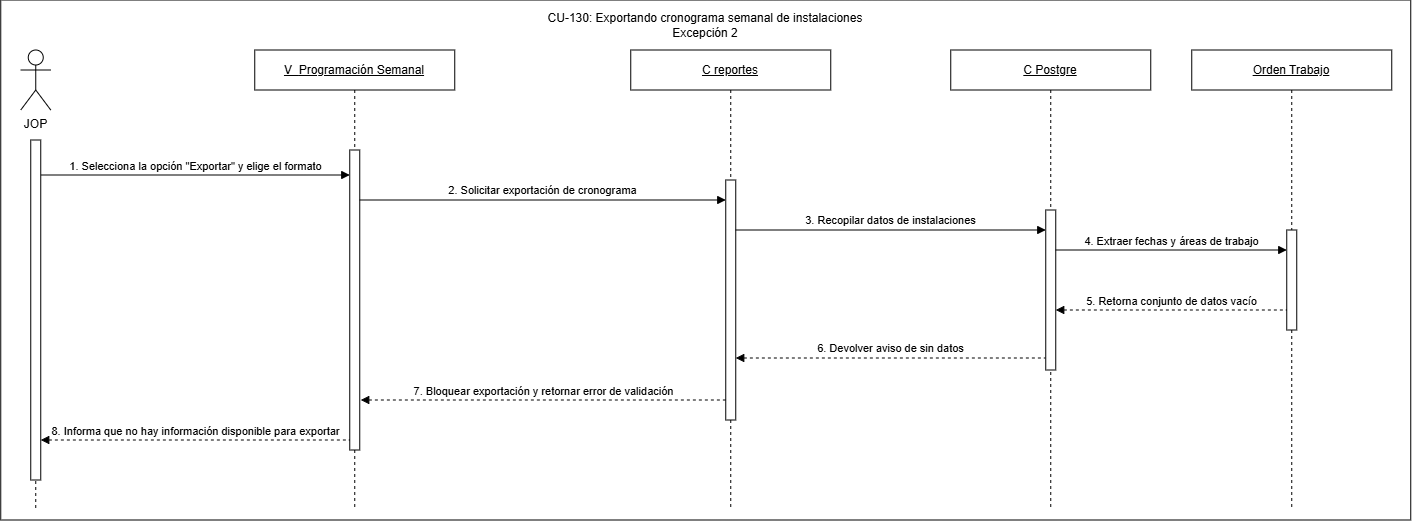

The diagram above was exported from draw.io. Its source (the exported page's mxGraphModel, read from the mxfile embedded in the PNG):
<mxGraphModel dx="386" dy="341" grid="1" gridSize="10" guides="1" tooltips="1" connect="1" arrows="1" fold="1" page="1" pageScale="1" pageWidth="827" pageHeight="1169" math="0" shadow="0">
  <root>
    <mxCell id="0" />
    <mxCell id="1" parent="0" />
    <mxCell id="sOcrTjJJAdwQ9SwxS2l4-25" edge="1" parent="1" source="sOcrTjJJAdwQ9SwxS2l4-2" style="rounded=0;orthogonalLoop=1;jettySize=auto;html=1;exitX=0.5;exitY=0.5;exitDx=0;exitDy=0;exitPerimeter=0;dashed=1;endArrow=none;endFill=0;" value="">
      <mxGeometry relative="1" as="geometry">
        <mxPoint x="295" y="890" as="sourcePoint" />
        <mxPoint x="295.0000000000002" y="960" as="targetPoint" />
      </mxGeometry>
    </mxCell>
    <mxCell id="leeeUj5hi7WeeRPQamb2-2" parent="1" style="rounded=0;whiteSpace=wrap;html=1;" value="" vertex="1">
      <mxGeometry height="520" width="1410" x="260" y="810" as="geometry" />
    </mxCell>
    <mxCell id="sOcrTjJJAdwQ9SwxS2l4-1" edge="1" parent="1" style="rounded=0;orthogonalLoop=1;jettySize=auto;html=1;exitX=0.5;exitY=0.5;exitDx=0;exitDy=0;exitPerimeter=0;dashed=1;endArrow=none;endFill=0;">
      <mxGeometry relative="1" as="geometry">
        <mxPoint x="295.0000000000002" y="985" as="sourcePoint" />
        <mxPoint x="295" y="1320" as="targetPoint" />
      </mxGeometry>
    </mxCell>
    <mxCell id="sOcrTjJJAdwQ9SwxS2l4-2" parent="1" style="shape=umlActor;verticalLabelPosition=bottom;verticalAlign=top;html=1;outlineConnect=0;" value="JOP" vertex="1">
      <mxGeometry height="60" width="30" x="280" y="860" as="geometry" />
    </mxCell>
    <mxCell id="sOcrTjJJAdwQ9SwxS2l4-3" parent="1" style="shape=umlLifeline;perimeter=lifelinePerimeter;whiteSpace=wrap;html=1;container=1;dropTarget=0;collapsible=0;recursiveResize=0;outlineConnect=0;portConstraint=eastwest;" value="&lt;u&gt;V_&lt;/u&gt;&lt;span style=&quot;font-size: 12px;&quot;&gt;&lt;u&gt;Programación Semanal&lt;/u&gt;&lt;/span&gt;" vertex="1">
      <mxGeometry height="460" width="200" x="514" y="860" as="geometry" />
    </mxCell>
    <mxCell id="sOcrTjJJAdwQ9SwxS2l4-5" parent="sOcrTjJJAdwQ9SwxS2l4-3" style="html=1;points=[[0,0,0,0,5],[0,1,0,0,-5],[1,0,0,0,5],[1,1,0,0,-5]];perimeter=orthogonalPerimeter;outlineConnect=0;targetShapes=umlLifeline;portConstraint=eastwest;" value="" vertex="1">
      <mxGeometry height="300" width="10" x="95" y="100" as="geometry" />
    </mxCell>
    <mxCell id="sOcrTjJJAdwQ9SwxS2l4-7" parent="1" style="shape=umlLifeline;perimeter=lifelinePerimeter;whiteSpace=wrap;html=1;container=1;dropTarget=0;collapsible=0;recursiveResize=0;outlineConnect=0;portConstraint=eastwest;" value="&lt;u&gt;C reportes&lt;/u&gt;" vertex="1">
      <mxGeometry height="460" width="200" x="890" y="860" as="geometry" />
    </mxCell>
    <mxCell id="sOcrTjJJAdwQ9SwxS2l4-8" parent="sOcrTjJJAdwQ9SwxS2l4-7" style="html=1;points=[[0,0,0,0,5],[0,1,0,0,-5],[1,0,0,0,5],[1,1,0,0,-5]];perimeter=orthogonalPerimeter;outlineConnect=0;targetShapes=umlLifeline;portConstraint=eastwest;" value="" vertex="1">
      <mxGeometry height="240" width="10" x="95" y="130" as="geometry" />
    </mxCell>
    <mxCell id="sOcrTjJJAdwQ9SwxS2l4-10" parent="1" style="shape=umlLifeline;perimeter=lifelinePerimeter;whiteSpace=wrap;html=1;container=1;dropTarget=0;collapsible=0;recursiveResize=0;outlineConnect=0;portConstraint=eastwest;" value="&lt;u&gt;C Postgre&lt;/u&gt;" vertex="1">
      <mxGeometry height="460" width="200" x="1210" y="860" as="geometry" />
    </mxCell>
    <mxCell id="sOcrTjJJAdwQ9SwxS2l4-12" parent="sOcrTjJJAdwQ9SwxS2l4-10" style="html=1;points=[[0,0,0,0,5],[0,1,0,0,-5],[1,0,0,0,5],[1,1,0,0,-5]];perimeter=orthogonalPerimeter;outlineConnect=0;targetShapes=umlLifeline;portConstraint=eastwest;" value="" vertex="1">
      <mxGeometry height="160" width="10" x="95" y="160" as="geometry" />
    </mxCell>
    <mxCell id="sOcrTjJJAdwQ9SwxS2l4-13" parent="1" style="shape=umlLifeline;perimeter=lifelinePerimeter;whiteSpace=wrap;html=1;container=1;dropTarget=0;collapsible=0;recursiveResize=0;outlineConnect=0;portConstraint=eastwest;" value="&lt;u&gt;Orden Trabajo&lt;/u&gt;" vertex="1">
      <mxGeometry height="460" width="200" x="1451" y="860" as="geometry" />
    </mxCell>
    <mxCell id="sOcrTjJJAdwQ9SwxS2l4-14" parent="sOcrTjJJAdwQ9SwxS2l4-13" style="html=1;points=[[0,0,0,0,5],[0,1,0,0,-5],[1,0,0,0,5],[1,1,0,0,-5]];perimeter=orthogonalPerimeter;outlineConnect=0;targetShapes=umlLifeline;portConstraint=eastwest;" value="" vertex="1">
      <mxGeometry height="100" width="10" x="95" y="180" as="geometry" />
    </mxCell>
    <mxCell id="sOcrTjJJAdwQ9SwxS2l4-15" edge="1" parent="1" style="html=1;verticalAlign=bottom;endArrow=block;curved=0;rounded=0;" value="1. Selecciona la opción &quot;Exportar&quot; y elige el formato">
      <mxGeometry relative="1" as="geometry">
        <mxPoint x="300.0000000000002" y="985" as="sourcePoint" />
        <mxPoint x="609" y="985" as="targetPoint" />
      </mxGeometry>
    </mxCell>
    <mxCell id="sOcrTjJJAdwQ9SwxS2l4-16" edge="1" parent="1" style="html=1;verticalAlign=bottom;endArrow=block;curved=0;rounded=0;" value="2. Solicitar exportación de cronograma">
      <mxGeometry relative="1" as="geometry">
        <mxPoint x="619" y="1009.9999999999998" as="sourcePoint" />
        <mxPoint x="985" y="1009.9999999999998" as="targetPoint" />
      </mxGeometry>
    </mxCell>
    <mxCell id="sOcrTjJJAdwQ9SwxS2l4-17" edge="1" parent="1" style="html=1;verticalAlign=bottom;endArrow=block;curved=0;rounded=0;" value="3. Recopilar datos de instalaciones">
      <mxGeometry relative="1" as="geometry">
        <mxPoint x="995" y="1039.9999999999998" as="sourcePoint" />
        <mxPoint x="1305" y="1039.9999999999998" as="targetPoint" />
      </mxGeometry>
    </mxCell>
    <mxCell id="sOcrTjJJAdwQ9SwxS2l4-18" edge="1" parent="1" style="html=1;verticalAlign=bottom;endArrow=block;curved=0;rounded=0;" value="4. Extraer fechas y áreas de trabajo">
      <mxGeometry relative="1" as="geometry">
        <mxPoint x="1315" y="1060.0000000000002" as="sourcePoint" />
        <mxPoint x="1546" y="1060.0000000000002" as="targetPoint" />
      </mxGeometry>
    </mxCell>
    <mxCell id="sOcrTjJJAdwQ9SwxS2l4-19" edge="1" parent="1" style="html=1;verticalAlign=bottom;endArrow=none;curved=0;rounded=0;startArrow=block;startFill=1;endFill=0;dashed=1;" value="5. Retorna conjunto de datos vacío">
      <mxGeometry relative="1" as="geometry">
        <mxPoint x="1315" y="1120.0000000000002" as="sourcePoint" />
        <mxPoint x="1546" y="1120.0000000000002" as="targetPoint" />
      </mxGeometry>
    </mxCell>
    <mxCell id="sOcrTjJJAdwQ9SwxS2l4-20" edge="1" parent="1" style="html=1;verticalAlign=bottom;endArrow=none;curved=0;rounded=0;startArrow=block;startFill=1;endFill=0;dashed=1;" value="6. Devolver aviso de sin datos">
      <mxGeometry relative="1" as="geometry">
        <mxPoint x="995" y="1167.9999999999998" as="sourcePoint" />
        <mxPoint x="1304.5" y="1167.9999999999998" as="targetPoint" />
      </mxGeometry>
    </mxCell>
    <mxCell id="sOcrTjJJAdwQ9SwxS2l4-21" edge="1" parent="1" style="html=1;verticalAlign=bottom;endArrow=none;curved=0;rounded=0;startArrow=block;startFill=1;endFill=0;dashed=1;" value="7. Bloquear exportación y retornar error de validación">
      <mxGeometry relative="1" as="geometry">
        <mxPoint x="620" y="1210" as="sourcePoint" />
        <mxPoint x="985" y="1210.0000000000002" as="targetPoint" />
      </mxGeometry>
    </mxCell>
    <mxCell id="sOcrTjJJAdwQ9SwxS2l4-22" edge="1" parent="1" style="html=1;verticalAlign=bottom;endArrow=none;curved=0;rounded=0;startArrow=block;startFill=1;endFill=0;dashed=1;" value="8. Informa que no hay información disponible para exportar">
      <mxGeometry relative="1" as="geometry">
        <mxPoint x="300.0000000000001" y="1250" as="sourcePoint" />
        <mxPoint x="609" y="1250" as="targetPoint" />
      </mxGeometry>
    </mxCell>
    <mxCell id="sOcrTjJJAdwQ9SwxS2l4-24" parent="1" style="html=1;points=[[0,0,0,0,5],[0,1,0,0,-5],[1,0,0,0,5],[1,1,0,0,-5]];perimeter=orthogonalPerimeter;outlineConnect=0;targetShapes=umlLifeline;portConstraint=eastwest;" value="" vertex="1">
      <mxGeometry height="340" width="10" x="290" y="950" as="geometry" />
    </mxCell>
    <mxCell id="leeeUj5hi7WeeRPQamb2-1" parent="1" style="text;html=1;whiteSpace=wrap;strokeColor=none;fillColor=none;align=center;verticalAlign=middle;rounded=0;" value="&lt;div style=&quot;text-align: left;&quot;&gt;&lt;span style=&quot;font-size: 12px;&quot;&gt;CU-130: Exportando cronograma semanal de instalaciones&lt;/span&gt;&lt;/div&gt;Excepción 2" vertex="1">
      <mxGeometry height="30" width="340" x="795" y="820" as="geometry" />
    </mxCell>
  </root>
</mxGraphModel>